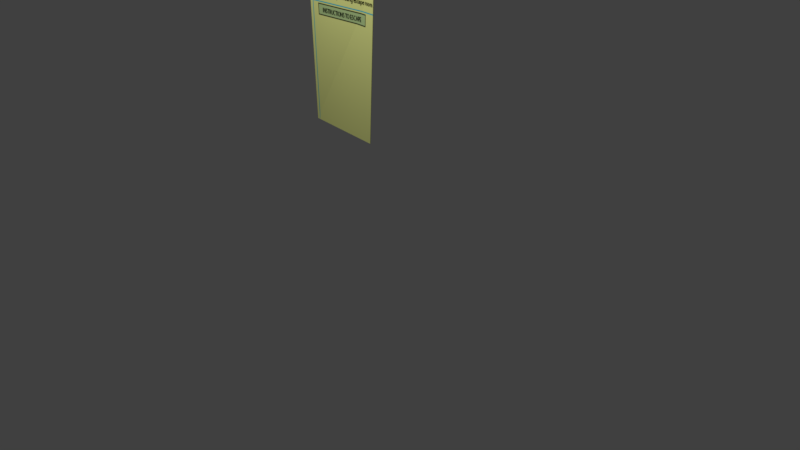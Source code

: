 # Source: instructionspaper.blend  (saved by Blender 2.79.0; exported with 4.5.12 LTS)
import bpy
from mathutils import Matrix  # noqa: F401  (used for matrix-valued properties, if any)

bpy.ops.wm.read_factory_settings(use_empty=True)
scene = bpy.context.scene
scene.name = 'Scene'

# ---- collections
col_collection_1 = bpy.data.collections.new('Collection 1'); scene.collection.children.link(col_collection_1)

# ---- images (referenced by path relative to the original .blend; pixels are not part of the script)
import os
ASSET_DIR = os.environ.get("B2B_ASSET_DIR", "")  # directory of the original .blend (textures are referenced by path, not embedded)
HERE = os.path.dirname(os.path.abspath(__file__))  # packed textures are extracted next to this script under _unpacked/

def load_image(name, relpath, width, height, colorspace="sRGB"):
    """Load a texture the original file referenced (path relative to the .blend, or extracted next to this script)."""
    p = next((c for c in (os.path.join(HERE, relpath), os.path.join(ASSET_DIR, relpath)) if relpath and os.path.exists(c)), "")
    if p:
        img = bpy.data.images.load(p, check_existing=True)
        img.name = name
    else:  # same state as the original file: an image datablock whose file is absent (Cycles renders it pink)
        img = bpy.data.images.new(name, width, height)
        img.source = "FILE"
        img.filepath = "//" + (relpath or name)
    img.colorspace_settings.name = colorspace
    return img
img_papertxt_png = load_image('papertxt.png', '_unpacked/papertxt.0aef49bf.png', 150, 200, 'sRGB')

# ---- materials (node trees are filled in below, after node groups)
mat_material_001 = bpy.data.materials.new('Material.001')
mat_material_001.alpha_threshold = 0.0
mat_material_001.roughness = 0.5

# ---- material node trees
mat_material_001.use_nodes = True; mat_material_001.node_tree.nodes.clear()
_N = mat_material_001.node_tree.nodes; _L = mat_material_001.node_tree.links
n0 = _N.new('ShaderNodeOutputMaterial'); n0.name = 'Material Output'; n0.location = (300, 300)
n1 = _N.new('ShaderNodeBsdfDiffuse'); n1.name = 'Diffuse BSDF'; n1.location = (10, 300)
n2 = _N.new('ShaderNodeTexImage'); n2.name = 'Image Texture'; n2.location = (-180, 300)
n2.width = 140
n2.image = img_papertxt_png
_L.new(n1.outputs[0], n0.inputs[0])
_L.new(n2.outputs[0], n1.inputs[0])
n0.is_active_output = True

# ---- world
world_world = bpy.data.worlds.new('World'); scene.world = world_world
world_world.color = (0.05088, 0.05088, 0.05088)
world_world.use_sun_shadow = False
world_world.sun_shadow_jitter_overblur = 0.0
world_world.cycles.sampling_method = 'MANUAL'

# ---- cameras
cam_camera = bpy.data.cameras.new('Camera')
cam_camera.clip_end = 100.0
cam_camera.lens = 35.0
cam_camera.sensor_width = 32.0
cam_camera.sensor_height = 18.0
cam_camera.ortho_scale = 7.314
cam_camera.dof.focus_distance = 0.0

# ---- lights
light_lamp = bpy.data.lights.new('Lamp', 'POINT')
light_lamp.transmission_factor = 0.0
light_lamp.cutoff_distance = 30.0
light_lamp.energy = 100.0
light_lamp.shadow_buffer_clip_start = 1.001
light_lamp.shadow_soft_size = 0.1
light_lamp.shadow_maximum_resolution = 0.006
light_lamp.use_absolute_resolution = True

# ---- meshes
me_plane = bpy.data.meshes.new('Plane')
me_plane.from_pydata([(-1.0, -1.0, -0.04507), (0.1431, -1.0, 0.07924), (-1.0, 0.8659, 5.86e-09), (0.1431, 0.8659, -0.008805)], [], [(0, 1, 3, 2)])
_uv = me_plane.uv_layers.new(name='UVMap')
_uv.uv.foreach_set('vector', [-0.0006719, -0.004704, 0.9993, -0.0004528, 1.002, 0.9996, 0.001571, 0.9998])
me_plane.materials.append(mat_material_001)
me_plane.use_remesh_preserve_volume = False
me_plane.use_remesh_preserve_attributes = False
me_plane.use_mirror_vertex_groups = False
me_plane.update()

# ---- objects
ob_instructions_paper_m = bpy.data.objects.new('instructions-paper(M)', me_plane)
ob_lamp = bpy.data.objects.new('Lamp', light_lamp)
ob_camera = bpy.data.objects.new('Camera', cam_camera)

# ---- transforms, parenting, visibility, modifiers, constraints
ob_instructions_paper_m.location = (0.0, 0.0, 2.571)
ob_instructions_paper_m.rotation_euler = (1.571, -0.0, 0.0)
ob_instructions_paper_m.lineart.crease_threshold = 0.0
_m = ob_instructions_paper_m.modifiers.new('Solidify', 'SOLIDIFY')
_m.thickness = 0.006
_m.nonmanifold_thickness_mode = 'FIXED'
_m.nonmanifold_merge_threshold = 0.0003
ob_lamp.location = (-0.1947, -2.146, 4.437)
ob_lamp.rotation_euler = (0.6503, 0.05522, 1.866)
ob_lamp.lock_rotations_4d = False
ob_lamp.empty_display_type = 'ARROWS'
ob_lamp.color = (0.0, 0.0, 0.0, 0.0)
ob_lamp.lineart.crease_threshold = 0.0
ob_camera.location = (7.481, -6.508, 5.344)
ob_camera.rotation_euler = (1.109, 0.0, 0.8149)
ob_camera.lock_rotations_4d = False
ob_camera.empty_display_type = 'ARROWS'
ob_camera.color = (0.0, 0.0, 0.0, 0.0)
ob_camera.display_type = 'WIRE'
ob_camera.lineart.crease_threshold = 0.0

# ---- collection membership
col_collection_1.objects.link(ob_instructions_paper_m)
col_collection_1.objects.link(ob_lamp)
col_collection_1.objects.link(ob_camera)

# ---- scene / render settings (as saved in the file)
scene.camera = ob_camera
scene.frame_start = 1; scene.frame_end = 250; scene.frame_set(1)
scene.render.engine = 'CYCLES'
scene.render.resolution_percentage = 50
scene.render.dither_intensity = 0.0
scene.cycles.use_denoising = False
scene.cycles.samples = 128
scene.cycles.sampling_pattern = 'TABULATED_SOBOL'
scene.cycles.use_adaptive_sampling = False
scene.cycles.use_light_tree = False
scene.cycles.blur_glossy = 0.0
scene.cycles.sample_clamp_indirect = 0.0
scene.view_settings.view_transform = 'Standard'
bpy.context.view_layer.update()
